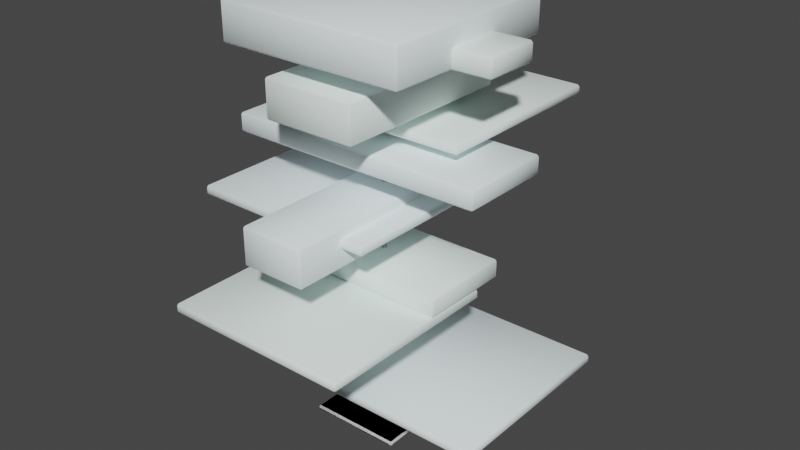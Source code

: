# Source: arts.blend  (saved by Blender 2.90.8; exported with 4.5.12 LTS)
import bpy
from mathutils import Matrix  # noqa: F401  (used for matrix-valued properties, if any)

bpy.ops.wm.read_factory_settings(use_empty=True)
scene = bpy.context.scene
scene.name = 'Scene'

# ---- collections
col_collection = bpy.data.collections.new('Collection'); scene.collection.children.link(col_collection)

# ---- materials (node trees are filled in below, after node groups)
mat_material = bpy.data.materials.new('Material')
mat_material.alpha_threshold = 0.0
mat_material.use_transparent_shadow = False
mat_material.diffuse_color = (0.9258, 0.9258, 0.9258, 1.0)
mat_material.line_color = (0.0, 0.0, 0.0, 1.0)
mat_blue = bpy.data.materials.new('Blue')
mat_blue.alpha_threshold = 0.0
mat_blue.use_transparent_shadow = False
mat_blue.diffuse_color = (0.89, 0.9818, 1.0, 1.0)
mat_blue.line_color = (0.0, 0.0, 0.0, 1.0)
mat_green = bpy.data.materials.new('Green')
mat_green.alpha_threshold = 0.0
mat_green.use_transparent_shadow = False
mat_green.diffuse_color = (0.89, 1.0, 0.9583, 1.0)
mat_green.line_color = (0.0, 0.0, 0.0, 1.0)

# ---- material node trees

# ---- world
world_world = bpy.data.worlds.new('World'); scene.world = world_world
world_world.use_nodes = True; world_world.node_tree.nodes.clear()
_N = world_world.node_tree.nodes; _L = world_world.node_tree.links
n0 = _N.new('ShaderNodeOutputWorld'); n0.name = 'World Output'; n0.location = (300, 300)
n1 = _N.new('ShaderNodeBackground'); n1.name = 'Background'; n1.location = (10, 300)
n1.inputs[0].default_value = (0.05088, 0.05088, 0.05088, 1.0)
_L.new(n1.outputs[0], n0.inputs[0])
n0.is_active_output = True
world_world.color = (0.05088, 0.05088, 0.05088)
world_world.use_sun_shadow = False
world_world.sun_shadow_jitter_overblur = 0.0

# ---- meshes
me_cube_001 = bpy.data.meshes.new('Cube.001')
me_cube_001.from_pydata([(-0.25, -0.25, -1.118e-08), (-0.25, -0.25, 0.025), (-0.25, 0.25, -1.118e-08), (-0.25, 0.25, 0.025), (0.25, -0.25, -1.118e-08), (0.25, -0.25, 0.025), (0.25, 0.25, -1.118e-08), (0.25, 0.25, 0.025), (-0.1, -0.5, 0.4), (-0.1, -0.5, 0.45), (-0.1, 0.5, 0.4), (-0.1, 0.5, 0.45), (0.9, -0.5, 0.4), (0.9, -0.5, 0.45), (0.9, 0.5, 0.4), (0.9, 0.5, 0.45), (-0.5, -0.9, 0.8), (-0.5, -0.9, 0.85), (-0.5, 0.1, 0.8), (-0.5, 0.1, 0.85), (0.5, -0.9, 0.8), (0.5, -0.9, 0.85), (0.5, 0.1, 0.8), (0.5, 0.1, 0.85), (-0.7, -0.5, 1.2), (-0.7, -0.5, 1.25), (-0.7, 0.5, 1.2), (-0.7, 0.5, 1.25), (0.3, -0.5, 1.2), (0.3, -0.5, 1.25), (0.3, 0.5, 1.2), (0.3, 0.5, 1.25), (-0.5, -0.1, 1.6), (-0.5, -0.1, 1.65), (-0.5, 0.9, 1.6), (-0.5, 0.9, 1.65), (0.5, -0.1, 1.6), (0.5, -0.1, 1.65), (0.5, 0.9, 1.6), (0.5, 0.9, 1.65), (0.5, 0.5, 2.2), (0.5, 0.5, 2.0), (0.5, -0.5, 2.2), (0.5, -0.5, 2.0), (-0.5, 0.5, 2.2), (-0.5, 0.5, 2.0), (-0.5, -0.5, 2.2), (-0.5, -0.5, 2.0), (-0.0125, -0.0125, 0.025), (-0.0125, 0.0125, 0.025), (0.0125, -0.0125, 0.025), (0.0125, 0.0125, 0.025), (-0.0125, -0.0125, 2.0), (-0.0125, 0.0125, 2.0), (0.0125, 0.0125, 2.0), (0.0125, -0.0125, 2.0)], [], [(0, 1, 3, 2), (2, 3, 7, 6), (6, 7, 5, 4), (4, 5, 1, 0), (2, 6, 4, 0), (7, 3, 1, 5), (8, 9, 11, 10), (10, 11, 15, 14), (14, 15, 13, 12), (12, 13, 9, 8), (10, 14, 12, 8), (15, 11, 9, 13), (16, 17, 19, 18), (18, 19, 23, 22), (22, 23, 21, 20), (20, 21, 17, 16), (18, 22, 20, 16), (23, 19, 17, 21), (24, 25, 27, 26), (26, 27, 31, 30), (30, 31, 29, 28), (28, 29, 25, 24), (26, 30, 28, 24), (31, 27, 25, 29), (32, 33, 35, 34), (34, 35, 39, 38), (38, 39, 37, 36), (36, 37, 33, 32), (34, 38, 36, 32), (39, 35, 33, 37), (45, 41, 43, 47), (45, 44, 40, 41), (47, 46, 44, 45), (43, 42, 46, 47), (40, 44, 46, 42), (41, 40, 42, 43), (48, 50, 55, 52), (51, 49, 53, 54), (50, 51, 54, 55), (49, 48, 52, 53)])
me_cube_001.polygons.foreach_set('use_smooth', [True] * 40)
me_cube_001.polygons.foreach_set('material_index', [0, 0, 0, 0, 0, 0, 1, 1, 1, 1, 1, 1, 2, 2, 2, 2, 2, 2, 1, 1, 1, 1, 1, 1, 2, 2, 2, 2, 2, 2, 1, 1, 1, 1, 1, 1, 0, 0, 0, 0])
_uv = me_cube_001.uv_layers.new(name='UVMap')
_uv.uv.foreach_set('vector', [0.375, 0.0, 0.625, 0.0, 0.625, 0.25, 0.375, 0.25, 0.375, 0.25, 0.625, 0.25, 0.625, 0.5, 0.375, 0.5, 0.375, 0.5, 0.625, 0.5, 0.625, 0.75, 0.375, 0.75, 0.375, 0.75, 0.625, 0.75, 0.625, 1.0, 0.375, 1.0, 0.125, 0.5, 0.375, 0.5, 0.375, 0.75, 0.125, 0.75, 0.625, 0.5, 0.875, 0.5, 0.875, 0.75, 0.625, 0.75, 0.375, 0.0, 0.625, 0.0, 0.625, 0.25, 0.375, 0.25, 0.375, 0.25, 0.625, 0.25, 0.625, 0.5, 0.375, 0.5, 0.375, 0.5, 0.625, 0.5, 0.625, 0.75, 0.375, 0.75, 0.375, 0.75, 0.625, 0.75, 0.625, 1.0, 0.375, 1.0, 0.125, 0.5, 0.375, 0.5, 0.375, 0.75, 0.125, 0.75, 0.625, 0.5, 0.875, 0.5, 0.875, 0.75, 0.625, 0.75, 0.375, 0.0, 0.625, 0.0, 0.625, 0.25, 0.375, 0.25, 0.375, 0.25, 0.625, 0.25, 0.625, 0.5, 0.375, 0.5, 0.375, 0.5, 0.625, 0.5, 0.625, 0.75, 0.375, 0.75, 0.375, 0.75, 0.625, 0.75, 0.625, 1.0, 0.375, 1.0, 0.125, 0.5, 0.375, 0.5, 0.375, 0.75, 0.125, 0.75, 0.625, 0.5, 0.875, 0.5, 0.875, 0.75, 0.625, 0.75, 0.375, 0.0, 0.625, 0.0, 0.625, 0.25, 0.375, 0.25, 0.375, 0.25, 0.625, 0.25, 0.625, 0.5, 0.375, 0.5, 0.375, 0.5, 0.625, 0.5, 0.625, 0.75, 0.375, 0.75, 0.375, 0.75, 0.625, 0.75, 0.625, 1.0, 0.375, 1.0, 0.125, 0.5, 0.375, 0.5, 0.375, 0.75, 0.125, 0.75, 0.625, 0.5, 0.875, 0.5, 0.875, 0.75, 0.625, 0.75, 0.375, 0.0, 0.625, 0.0, 0.625, 0.25, 0.375, 0.25, 0.375, 0.25, 0.625, 0.25, 0.625, 0.5, 0.375, 0.5, 0.375, 0.5, 0.625, 0.5, 0.625, 0.75, 0.375, 0.75, 0.375, 0.75, 0.625, 0.75, 0.625, 1.0, 0.375, 1.0, 0.125, 0.5, 0.375, 0.5, 0.375, 0.75, 0.125, 0.75, 0.625, 0.5, 0.875, 0.5, 0.875, 0.75, 0.625, 0.75, 0.125, 0.5, 0.375, 0.5, 0.375, 0.75, 0.125, 0.75, 0.375, 0.25, 0.625, 0.25, 0.625, 0.5, 0.375, 0.5, 0.375, 0.0, 0.625, 0.0, 0.625, 0.25, 0.375, 0.25, 0.375, 0.75, 0.625, 0.75, 0.625, 1.0, 0.375, 1.0, 0.625, 0.5, 0.875, 0.5, 0.875, 0.75, 0.625, 0.75, 0.375, 0.5, 0.625, 0.5, 0.625, 0.75, 0.375, 0.75, 0.875, 0.75, 0.625, 0.75, 0.625, 0.75, 0.875, 0.75, 0.625, 0.5, 0.875, 0.5, 0.875, 0.5, 0.625, 0.5, 0.625, 0.75, 0.625, 0.5, 0.625, 0.5, 0.625, 0.75, 0.875, 0.5, 0.875, 0.75, 0.875, 0.75, 0.875, 0.5])
me_cube_001.materials.append(mat_material)
me_cube_001.materials.append(mat_blue)
me_cube_001.materials.append(mat_green)
me_cube_001.use_remesh_fix_poles = True
me_cube_001.use_remesh_preserve_attributes = False
me_cube_001.use_mirror_vertex_groups = False
me_cube_001.update()
me_cube_002 = bpy.data.meshes.new('Cube.002')
me_cube_002.from_pydata([(-0.25, -0.25, -1.118e-08), (-0.25, -0.25, 0.025), (-0.25, 0.25, -1.118e-08), (-0.25, 0.25, 0.025), (0.25, -0.25, -1.118e-08), (0.25, -0.25, 0.025), (0.25, 0.25, -1.118e-08), (0.25, 0.25, 0.025), (-0.5, -0.25, 0.85), (-0.5, -0.25, 0.95), (-0.5, 0.25, 0.85), (-0.5, 0.25, 0.95), (0.5, -0.25, 0.85), (0.5, -0.25, 0.95), (0.5, 0.25, 0.85), (0.5, 0.25, 0.95), (-0.7, -0.25, 1.45), (-0.7, -0.25, 1.55), (-0.7, 0.25, 1.45), (-0.7, 0.25, 1.55), (0.7, -0.25, 1.45), (0.7, -0.25, 1.55), (0.7, 0.25, 1.45), (0.7, 0.25, 1.55), (0.175, 0.75, 1.3), (0.175, 0.75, 1.1), (0.175, -0.75, 1.3), (0.175, -0.75, 1.1), (-0.175, 0.75, 1.3), (-0.175, 0.75, 1.1), (-0.175, -0.75, 1.3), (-0.175, -0.75, 1.1), (-0.0125, -0.0125, 0.025), (-0.0125, 0.0125, 0.025), (0.0125, -0.0125, 0.025), (0.0125, 0.0125, 0.025), (-0.0125, -0.0125, 2.0), (-0.0125, 0.0125, 2.0), (0.0125, 0.0125, 2.0), (0.0125, -0.0125, 2.0), (-0.25, -0.5, 1.7), (-0.25, -0.5, 1.9), (-0.25, 0.5, 1.7), (-0.25, 0.5, 1.9), (0.25, -0.5, 1.7), (0.25, -0.5, 1.9), (0.25, 0.5, 1.7), (0.25, 0.5, 1.9), (0.7, 0.15, 2.1), (0.7, 0.15, 2.0), (0.7, -0.15, 2.1), (0.7, -0.15, 2.0), (-0.7, 0.15, 2.1), (-0.7, 0.15, 2.0), (-0.7, -0.15, 2.1), (-0.7, -0.15, 2.0), (0.105, 0.525, 0.7), (0.105, 0.525, 0.5), (0.105, -0.525, 0.7), (0.105, -0.525, 0.5), (-0.105, 0.525, 0.7), (-0.105, 0.525, 0.5), (-0.105, -0.525, 0.7), (-0.105, -0.525, 0.5)], [], [(0, 1, 3, 2), (2, 3, 7, 6), (6, 7, 5, 4), (4, 5, 1, 0), (2, 6, 4, 0), (7, 3, 1, 5), (8, 9, 11, 10), (10, 11, 15, 14), (14, 15, 13, 12), (12, 13, 9, 8), (10, 14, 12, 8), (15, 11, 9, 13), (18, 22, 20, 16), (20, 21, 17, 16), (22, 23, 21, 20), (18, 19, 23, 22), (23, 19, 17, 21), (16, 17, 19, 18), (25, 24, 26, 27), (27, 26, 30, 31), (31, 30, 28, 29), (29, 28, 24, 25), (29, 25, 27, 31), (24, 28, 30, 26), (32, 34, 39, 36), (35, 33, 37, 38), (34, 35, 38, 39), (33, 32, 36, 37), (40, 41, 43, 42), (42, 43, 47, 46), (46, 47, 45, 44), (44, 45, 41, 40), (42, 46, 44, 40), (47, 43, 41, 45), (49, 48, 50, 51), (51, 50, 54, 55), (55, 54, 52, 53), (53, 52, 48, 49), (53, 49, 51, 55), (48, 52, 54, 50), (57, 56, 58, 59), (59, 58, 62, 63), (63, 62, 60, 61), (61, 60, 56, 57), (61, 57, 59, 63), (56, 60, 62, 58)])
me_cube_002.polygons.foreach_set('use_smooth', [True] * 46)
me_cube_002.polygons.foreach_set('material_index', [0, 0, 0, 0, 0, 0, 2, 2, 2, 2, 2, 2, 1, 1, 1, 1, 1, 1, 1, 1, 1, 1, 1, 1, 0, 0, 0, 0, 2, 2, 2, 2, 2, 2, 2, 2, 2, 2, 2, 2, 2, 2, 2, 2, 2, 2])
_uv = me_cube_002.uv_layers.new(name='UVMap')
_uv.uv.foreach_set('vector', [0.375, 0.0, 0.625, 0.0, 0.625, 0.25, 0.375, 0.25, 0.375, 0.25, 0.625, 0.25, 0.625, 0.5, 0.375, 0.5, 0.375, 0.5, 0.625, 0.5, 0.625, 0.75, 0.375, 0.75, 0.375, 0.75, 0.625, 0.75, 0.625, 1.0, 0.375, 1.0, 0.125, 0.5, 0.375, 0.5, 0.375, 0.75, 0.125, 0.75, 0.625, 0.5, 0.875, 0.5, 0.875, 0.75, 0.625, 0.75, 0.375, 0.0, 0.625, 0.0, 0.625, 0.25, 0.375, 0.25, 0.375, 0.25, 0.625, 0.25, 0.625, 0.5, 0.375, 0.5, 0.375, 0.5, 0.625, 0.5, 0.625, 0.75, 0.375, 0.75, 0.375, 0.75, 0.625, 0.75, 0.625, 1.0, 0.375, 1.0, 0.125, 0.5, 0.375, 0.5, 0.375, 0.75, 0.125, 0.75, 0.625, 0.5, 0.875, 0.5, 0.875, 0.75, 0.625, 0.75, 0.125, 0.5, 0.375, 0.5, 0.375, 0.75, 0.125, 0.75, 0.375, 0.75, 0.625, 0.75, 0.625, 1.0, 0.375, 1.0, 0.375, 0.5, 0.625, 0.5, 0.625, 0.75, 0.375, 0.75, 0.375, 0.25, 0.625, 0.25, 0.625, 0.5, 0.375, 0.5, 0.625, 0.5, 0.875, 0.5, 0.875, 0.75, 0.625, 0.75, 0.375, 0.0, 0.625, 0.0, 0.625, 0.25, 0.375, 0.25, 0.375, 0.5, 0.625, 0.5, 0.625, 0.75, 0.375, 0.75, 0.375, 0.75, 0.625, 0.75, 0.625, 1.0, 0.375, 1.0, 0.375, 0.0, 0.625, 0.0, 0.625, 0.25, 0.375, 0.25, 0.375, 0.25, 0.625, 0.25, 0.625, 0.5, 0.375, 0.5, 0.125, 0.5, 0.375, 0.5, 0.375, 0.75, 0.125, 0.75, 0.625, 0.5, 0.875, 0.5, 0.875, 0.75, 0.625, 0.75, 0.875, 0.75, 0.625, 0.75, 0.625, 0.75, 0.875, 0.75, 0.625, 0.5, 0.875, 0.5, 0.875, 0.5, 0.625, 0.5, 0.625, 0.75, 0.625, 0.5, 0.625, 0.5, 0.625, 0.75, 0.875, 0.5, 0.875, 0.75, 0.875, 0.75, 0.875, 0.5, 0.375, 0.0, 0.625, 0.0, 0.625, 0.25, 0.375, 0.25, 0.375, 0.25, 0.625, 0.25, 0.625, 0.5, 0.375, 0.5, 0.375, 0.5, 0.625, 0.5, 0.625, 0.75, 0.375, 0.75, 0.375, 0.75, 0.625, 0.75, 0.625, 1.0, 0.375, 1.0, 0.125, 0.5, 0.375, 0.5, 0.375, 0.75, 0.125, 0.75, 0.625, 0.5, 0.875, 0.5, 0.875, 0.75, 0.625, 0.75, 0.375, 0.5, 0.625, 0.5, 0.625, 0.75, 0.375, 0.75, 0.375, 0.75, 0.625, 0.75, 0.625, 1.0, 0.375, 1.0, 0.375, 0.0, 0.625, 0.0, 0.625, 0.25, 0.375, 0.25, 0.375, 0.25, 0.625, 0.25, 0.625, 0.5, 0.375, 0.5, 0.125, 0.5, 0.375, 0.5, 0.375, 0.75, 0.125, 0.75, 0.625, 0.5, 0.875, 0.5, 0.875, 0.75, 0.625, 0.75, 0.375, 0.5, 0.625, 0.5, 0.625, 0.75, 0.375, 0.75, 0.375, 0.75, 0.625, 0.75, 0.625, 1.0, 0.375, 1.0, 0.375, 0.0, 0.625, 0.0, 0.625, 0.25, 0.375, 0.25, 0.375, 0.25, 0.625, 0.25, 0.625, 0.5, 0.375, 0.5, 0.125, 0.5, 0.375, 0.5, 0.375, 0.75, 0.125, 0.75, 0.625, 0.5, 0.875, 0.5, 0.875, 0.75, 0.625, 0.75])
me_cube_002.materials.append(mat_material)
me_cube_002.materials.append(mat_blue)
me_cube_002.materials.append(mat_green)
me_cube_002.use_remesh_fix_poles = True
me_cube_002.use_remesh_preserve_attributes = False
me_cube_002.use_mirror_vertex_groups = False
me_cube_002.update()

# ---- objects
ob_0_art = bpy.data.objects.new('0-art', me_cube_001)
ob_1_art = bpy.data.objects.new('1-art', me_cube_002)

# ---- transforms, parenting, visibility, modifiers, constraints
ob_0_art.location = (0.0, 0.0, 0.0)
ob_0_art.lineart.crease_threshold = 0.0
_m = ob_0_art.modifiers.new('Bevel', 'BEVEL')
_m.width = 0.01
_m.width_pct = 0.01
ob_1_art.location = (0.0, 0.0, 0.0)
ob_1_art.lineart.crease_threshold = 0.0
_m = ob_1_art.modifiers.new('Bevel', 'BEVEL')
_m.width = 0.01
_m.width_pct = 0.01

# ---- collection membership
col_collection.objects.link(ob_0_art)
col_collection.objects.link(ob_1_art)

# ---- scene / render settings (as saved in the file)
scene.frame_start = 1; scene.frame_end = 250; scene.frame_set(1)
scene.render.engine = 'BLENDER_EEVEE_NEXT'
scene.cycles.use_denoising = False
scene.cycles.samples = 128
scene.cycles.sampling_pattern = 'TABULATED_SOBOL'
scene.cycles.use_adaptive_sampling = False
scene.cycles.use_light_tree = False
scene.view_settings.view_transform = 'Filmic'
bpy.context.view_layer.update()

# ---- added for rendering (the .blend has no active camera and no usable light): camera, sun
cam_auto = bpy.data.cameras.new('AutoCamera')
cam_auto.lens = 50.0
cam_auto.sensor_width = 36.0
cam_auto.clip_end = 1000.0
ob_auto_camera = bpy.data.objects.new('AutoCamera', cam_auto)
scene.collection.objects.link(ob_auto_camera)
ob_auto_camera.location = (3.11799, -3.62159, 3.51439)
ob_auto_camera.rotation_euler = (1.09748, -7.21219e-08, 0.694738)
scene.camera = ob_auto_camera
light_auto_sun = bpy.data.lights.new('AutoSun', 'SUN')
light_auto_sun.energy = 3.0
light_auto_sun.angle = 0.0523599
ob_auto_sun = bpy.data.objects.new('AutoSun', light_auto_sun)
scene.collection.objects.link(ob_auto_sun)
ob_auto_sun.rotation_euler = (0.872665, 0.174533, 0.523599)
bpy.context.view_layer.update()
